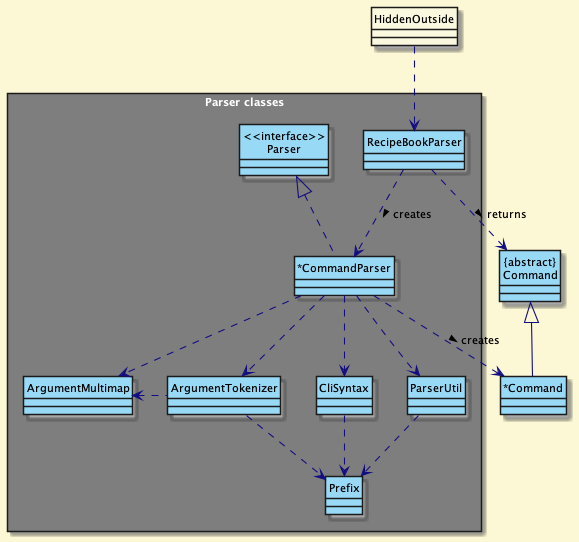

The diagram above was rendered by PlantUML. Its source (embedded in the PNG):
@startuml
!define DARKSTYLE2
!include style.puml
hide circle
skinparam arrowThickness 1.1
skinparam arrowColor LOGIC_COLOR_T4
skinparam classBackgroundColor LOGIC_COLOR
skinparam classFontColor Black
skinparam rectanglefontcolor white

Class "{abstract}\nCommand" as Command
Class "*Command"

package "Parser classes" <<>Rectangle>>{
Class "<<interface>>\nParser" as Parser
Class RecipeBookParser
Class "*CommandParser"
Class CliSyntax
Class ParserUtil
Class ArgumentMultimap
Class ArgumentTokenizer
Class Prefix
}

Class HiddenOutside #faf8de
HiddenOutside ..> RecipeBookParser

RecipeBookParser .down.> "*CommandParser": creates >

"*CommandParser" ..> "*Command" : creates >
RecipeBookParser ..> Command : returns >
"*CommandParser" .up.|> Parser
"*CommandParser" ..> ArgumentMultimap
"*CommandParser" ..> ArgumentTokenizer
ArgumentTokenizer .left.> ArgumentMultimap
"*CommandParser" ..> CliSyntax
CliSyntax ..> Prefix
"*CommandParser" ..> ParserUtil
ParserUtil .down.> Prefix
ArgumentTokenizer .down.> Prefix
"*Command" -up-|> Command
@enduml